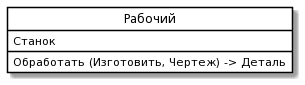

The diagram above was rendered by PlantUML. Its source (embedded in the PNG):
@startuml
skinparam class {
	BackgroundColor White
	ArrowColor Black
	BorderColor Black
}
class "Рабочий" as P {
 Станок
Обработать (Изготовить, Чертеж) -> Деталь
}
hide circle
@enduml